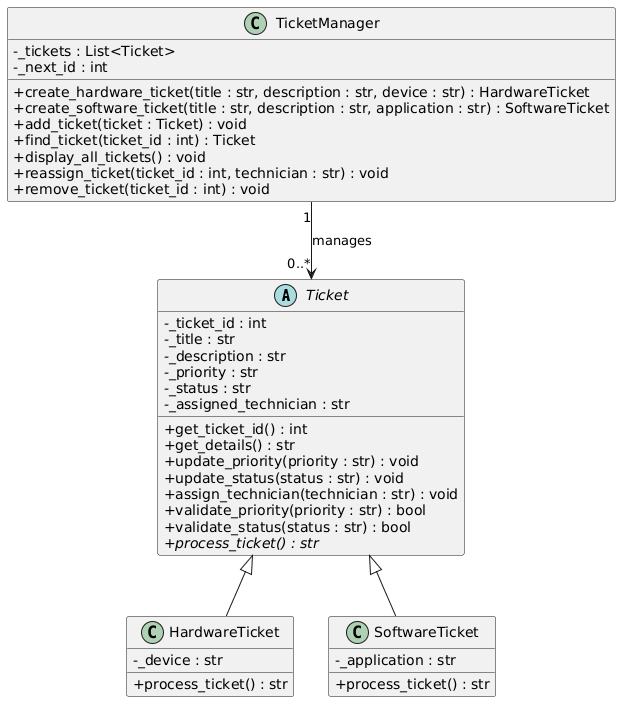

The diagram above was rendered by PlantUML. Its source (embedded in the PNG):
@startuml
skinparam classAttributeIconSize 0

abstract class Ticket {
  - _ticket_id : int
  - _title : str
  - _description : str
  - _priority : str
  - _status : str
  - _assigned_technician : str

  + get_ticket_id() : int
  + get_details() : str
  + update_priority(priority : str) : void
  + update_status(status : str) : void
  + assign_technician(technician : str) : void
  + validate_priority(priority : str) : bool
  + validate_status(status : str) : bool
  {abstract} + process_ticket() : str
}

class HardwareTicket {
  - _device : str
  + process_ticket() : str
}

class SoftwareTicket {
  - _application : str
  + process_ticket() : str
}

class TicketManager {
  - _tickets : List<Ticket>
  - _next_id : int

  + create_hardware_ticket(title : str, description : str, device : str) : HardwareTicket
  + create_software_ticket(title : str, description : str, application : str) : SoftwareTicket
  + add_ticket(ticket : Ticket) : void
  + find_ticket(ticket_id : int) : Ticket
  + display_all_tickets() : void
  + reassign_ticket(ticket_id : int, technician : str) : void
  + remove_ticket(ticket_id : int) : void
}

Ticket <|-- HardwareTicket
Ticket <|-- SoftwareTicket

TicketManager "1" --> "0..*" Ticket : manages
@enduml